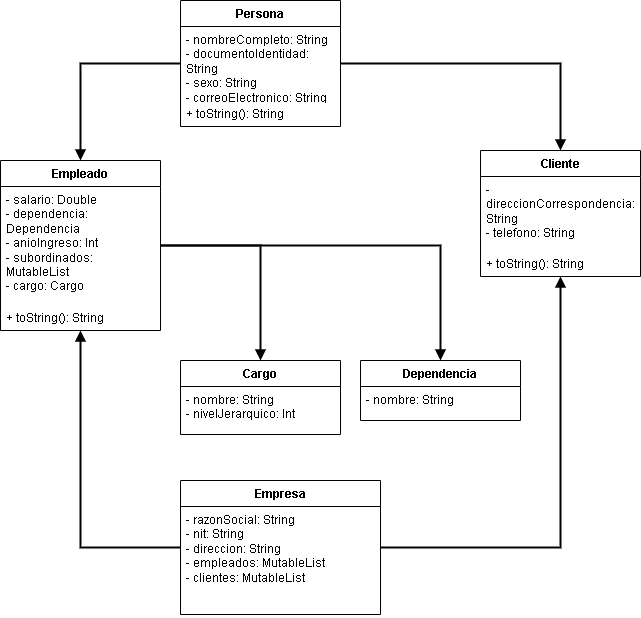

The diagram above was exported from draw.io. Its source (the exported page's mxGraphModel, read from the mxfile embedded in the PNG):
<mxGraphModel dx="1114" dy="656" grid="1" gridSize="10" guides="1" tooltips="1" connect="1" arrows="1" fold="1" page="1" pageScale="1" pageWidth="827" pageHeight="1169" math="0" shadow="0">
  <root>
    <mxCell id="0" />
    <mxCell id="1" parent="0" />
    <mxCell id="5bgxzjNwEt07Ka9gIk9L-22" value="Persona" style="swimlane;fontStyle=1;align=center;verticalAlign=top;childLayout=stackLayout;horizontal=1;startSize=26;horizontalStack=0;resizeParent=1;resizeParentMax=0;resizeLast=0;collapsible=1;marginBottom=0;whiteSpace=wrap;html=1;" vertex="1" connectable="0" parent="1">
      <mxGeometry x="300" y="60" width="160" height="126" as="geometry" />
    </mxCell>
    <mxCell id="5bgxzjNwEt07Ka9gIk9L-23" value="- nombreCompleto: String&lt;br/&gt;- documentoIdentidad: String&lt;br/&gt;- sexo: String&lt;br/&gt;- correoElectronico: String" style="text;strokeColor=none;fillColor=none;align=left;verticalAlign=top;spacingLeft=4;spacingRight=4;overflow=hidden;rotatable=0;points=[[0,0.5],[1,0.5]];portConstraint=eastwest;whiteSpace=wrap;html=1;" vertex="1" parent="5bgxzjNwEt07Ka9gIk9L-22">
      <mxGeometry y="26" width="160" height="74" as="geometry" />
    </mxCell>
    <mxCell id="5bgxzjNwEt07Ka9gIk9L-24" value="+ toString(): String" style="text;strokeColor=none;fillColor=none;align=left;verticalAlign=top;spacingLeft=4;spacingRight=4;overflow=hidden;rotatable=0;points=[[0,0.5],[1,0.5]];portConstraint=eastwest;whiteSpace=wrap;html=1;" vertex="1" parent="5bgxzjNwEt07Ka9gIk9L-22">
      <mxGeometry y="100" width="160" height="26" as="geometry" />
    </mxCell>
    <mxCell id="5bgxzjNwEt07Ka9gIk9L-25" value="Empleado" style="swimlane;fontStyle=1;align=center;verticalAlign=top;childLayout=stackLayout;horizontal=1;startSize=26;horizontalStack=0;resizeParent=1;resizeParentMax=0;resizeLast=0;collapsible=1;marginBottom=0;whiteSpace=wrap;html=1;" vertex="1" connectable="0" parent="1">
      <mxGeometry x="120" y="220" width="160" height="170" as="geometry" />
    </mxCell>
    <mxCell id="5bgxzjNwEt07Ka9gIk9L-26" value="- salario: Double&lt;br/&gt;- dependencia: Dependencia&lt;br/&gt;- anioIngreso: Int&lt;br/&gt;- subordinados: MutableList&lt;Empleado&gt;&lt;br/&gt;- cargo: Cargo" style="text;strokeColor=none;fillColor=none;align=left;verticalAlign=top;spacingLeft=4;spacingRight=4;overflow=hidden;rotatable=0;points=[[0,0.5],[1,0.5]];portConstraint=eastwest;whiteSpace=wrap;html=1;" vertex="1" parent="5bgxzjNwEt07Ka9gIk9L-25">
      <mxGeometry y="26" width="160" height="118" as="geometry" />
    </mxCell>
    <mxCell id="5bgxzjNwEt07Ka9gIk9L-27" value="+ toString(): String" style="text;strokeColor=none;fillColor=none;align=left;verticalAlign=top;spacingLeft=4;spacingRight=4;overflow=hidden;rotatable=0;points=[[0,0.5],[1,0.5]];portConstraint=eastwest;whiteSpace=wrap;html=1;" vertex="1" parent="5bgxzjNwEt07Ka9gIk9L-25">
      <mxGeometry y="144" width="160" height="26" as="geometry" />
    </mxCell>
    <mxCell id="5bgxzjNwEt07Ka9gIk9L-28" value="Cliente" style="swimlane;fontStyle=1;align=center;verticalAlign=top;childLayout=stackLayout;horizontal=1;startSize=26;horizontalStack=0;resizeParent=1;resizeParentMax=0;resizeLast=0;collapsible=1;marginBottom=0;whiteSpace=wrap;html=1;" vertex="1" connectable="0" parent="1">
      <mxGeometry x="600" y="210" width="160" height="126" as="geometry" />
    </mxCell>
    <mxCell id="5bgxzjNwEt07Ka9gIk9L-29" value="- direccionCorrespondencia: String&lt;br/&gt;- telefono: String" style="text;strokeColor=none;fillColor=none;align=left;verticalAlign=top;spacingLeft=4;spacingRight=4;overflow=hidden;rotatable=0;points=[[0,0.5],[1,0.5]];portConstraint=eastwest;whiteSpace=wrap;html=1;" vertex="1" parent="5bgxzjNwEt07Ka9gIk9L-28">
      <mxGeometry y="26" width="160" height="74" as="geometry" />
    </mxCell>
    <mxCell id="5bgxzjNwEt07Ka9gIk9L-30" value="+ toString(): String" style="text;strokeColor=none;fillColor=none;align=left;verticalAlign=top;spacingLeft=4;spacingRight=4;overflow=hidden;rotatable=0;points=[[0,0.5],[1,0.5]];portConstraint=eastwest;whiteSpace=wrap;html=1;" vertex="1" parent="5bgxzjNwEt07Ka9gIk9L-28">
      <mxGeometry y="100" width="160" height="26" as="geometry" />
    </mxCell>
    <mxCell id="5bgxzjNwEt07Ka9gIk9L-31" value="Cargo" style="swimlane;fontStyle=1;align=center;verticalAlign=top;childLayout=stackLayout;horizontal=1;startSize=26;horizontalStack=0;resizeParent=1;resizeParentMax=0;resizeLast=0;collapsible=1;marginBottom=0;whiteSpace=wrap;html=1;" vertex="1" connectable="0" parent="1">
      <mxGeometry x="300" y="420" width="160" height="74" as="geometry" />
    </mxCell>
    <mxCell id="5bgxzjNwEt07Ka9gIk9L-32" value="- nombre: String&lt;br/&gt;- nivelJerarquico: Int" style="text;strokeColor=none;fillColor=none;align=left;verticalAlign=top;spacingLeft=4;spacingRight=4;overflow=hidden;rotatable=0;points=[[0,0.5],[1,0.5]];portConstraint=eastwest;whiteSpace=wrap;html=1;" vertex="1" parent="5bgxzjNwEt07Ka9gIk9L-31">
      <mxGeometry y="26" width="160" height="48" as="geometry" />
    </mxCell>
    <mxCell id="5bgxzjNwEt07Ka9gIk9L-33" value="Dependencia" style="swimlane;fontStyle=1;align=center;verticalAlign=top;childLayout=stackLayout;horizontal=1;startSize=26;horizontalStack=0;resizeParent=1;resizeParentMax=0;resizeLast=0;collapsible=1;marginBottom=0;whiteSpace=wrap;html=1;" vertex="1" connectable="0" parent="1">
      <mxGeometry x="480" y="420" width="160" height="60" as="geometry" />
    </mxCell>
    <mxCell id="5bgxzjNwEt07Ka9gIk9L-34" value="- nombre: String" style="text;strokeColor=none;fillColor=none;align=left;verticalAlign=top;spacingLeft=4;spacingRight=4;overflow=hidden;rotatable=0;points=[[0,0.5],[1,0.5]];portConstraint=eastwest;whiteSpace=wrap;html=1;" vertex="1" parent="5bgxzjNwEt07Ka9gIk9L-33">
      <mxGeometry y="26" width="160" height="34" as="geometry" />
    </mxCell>
    <mxCell id="5bgxzjNwEt07Ka9gIk9L-35" value="Empresa" style="swimlane;fontStyle=1;align=center;verticalAlign=top;childLayout=stackLayout;horizontal=1;startSize=26;horizontalStack=0;resizeParent=1;resizeParentMax=0;resizeLast=0;collapsible=1;marginBottom=0;whiteSpace=wrap;html=1;" vertex="1" connectable="0" parent="1">
      <mxGeometry x="300" y="540" width="200" height="134" as="geometry" />
    </mxCell>
    <mxCell id="5bgxzjNwEt07Ka9gIk9L-36" value="- razonSocial: String&lt;br/&gt;- nit: String&lt;br/&gt;- direccion: String&lt;br/&gt;- empleados: MutableList&lt;Empleado&gt;&lt;br/&gt;- clientes: MutableList&lt;Cliente&gt;" style="text;strokeColor=none;fillColor=none;align=left;verticalAlign=top;spacingLeft=4;spacingRight=4;overflow=hidden;rotatable=0;points=[[0,0.5],[1,0.5]];portConstraint=eastwest;whiteSpace=wrap;html=1;" vertex="1" parent="5bgxzjNwEt07Ka9gIk9L-35">
      <mxGeometry y="26" width="200" height="108" as="geometry" />
    </mxCell>
    <mxCell id="5bgxzjNwEt07Ka9gIk9L-37" style="edgeStyle=orthogonalEdgeStyle;rounded=0;orthogonalLoop=1;jettySize=auto;curved=0;strokeColor=#000000;strokeWidth=2;endArrow=block;endFill=1;" edge="1" parent="1" source="5bgxzjNwEt07Ka9gIk9L-22" target="5bgxzjNwEt07Ka9gIk9L-25">
      <mxGeometry relative="1" as="geometry" />
    </mxCell>
    <mxCell id="5bgxzjNwEt07Ka9gIk9L-38" style="edgeStyle=orthogonalEdgeStyle;rounded=0;orthogonalLoop=1;jettySize=auto;curved=0;strokeColor=#000000;strokeWidth=2;endArrow=block;endFill=1;" edge="1" parent="1" source="5bgxzjNwEt07Ka9gIk9L-22" target="5bgxzjNwEt07Ka9gIk9L-28">
      <mxGeometry relative="1" as="geometry" />
    </mxCell>
    <mxCell id="5bgxzjNwEt07Ka9gIk9L-39" style="edgeStyle=orthogonalEdgeStyle;rounded=0;orthogonalLoop=1;jettySize=auto;curved=0;strokeColor=#000000;strokeWidth=2;endArrow=block;endFill=1;" edge="1" parent="1" source="5bgxzjNwEt07Ka9gIk9L-25" target="5bgxzjNwEt07Ka9gIk9L-31">
      <mxGeometry relative="1" as="geometry" />
    </mxCell>
    <mxCell id="5bgxzjNwEt07Ka9gIk9L-40" style="edgeStyle=orthogonalEdgeStyle;rounded=0;orthogonalLoop=1;jettySize=auto;curved=0;strokeColor=#000000;strokeWidth=2;endArrow=block;endFill=1;" edge="1" parent="1" source="5bgxzjNwEt07Ka9gIk9L-25" target="5bgxzjNwEt07Ka9gIk9L-33">
      <mxGeometry relative="1" as="geometry" />
    </mxCell>
    <mxCell id="5bgxzjNwEt07Ka9gIk9L-41" style="edgeStyle=orthogonalEdgeStyle;rounded=0;orthogonalLoop=1;jettySize=auto;curved=0;strokeColor=#000000;strokeWidth=2;endArrow=block;endFill=1;" edge="1" parent="1" source="5bgxzjNwEt07Ka9gIk9L-35" target="5bgxzjNwEt07Ka9gIk9L-25">
      <mxGeometry relative="1" as="geometry" />
    </mxCell>
    <mxCell id="5bgxzjNwEt07Ka9gIk9L-42" style="edgeStyle=orthogonalEdgeStyle;rounded=0;orthogonalLoop=1;jettySize=auto;curved=0;strokeColor=#000000;strokeWidth=2;endArrow=block;endFill=1;" edge="1" parent="1" source="5bgxzjNwEt07Ka9gIk9L-35" target="5bgxzjNwEt07Ka9gIk9L-28">
      <mxGeometry relative="1" as="geometry" />
    </mxCell>
  </root>
</mxGraphModel>